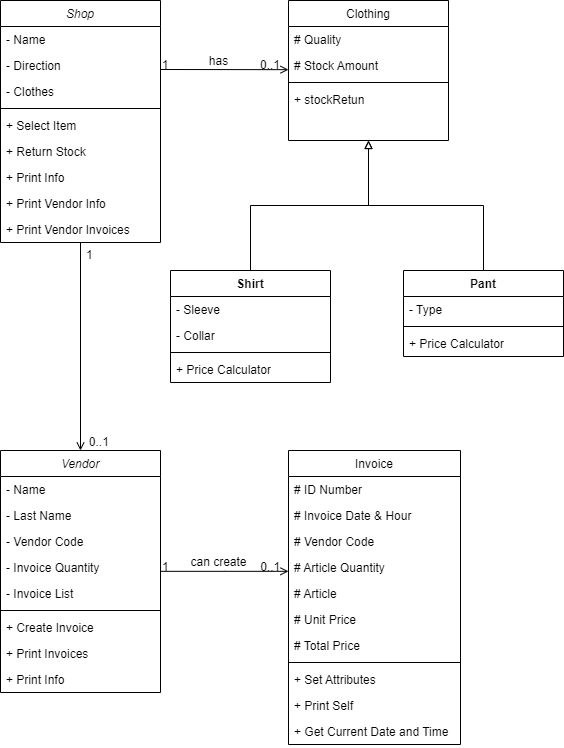

The diagram above was exported from draw.io. Its source (the exported page's mxGraphModel, read from the mxfile embedded in the PNG):
<mxGraphModel dx="1161" dy="670" grid="1" gridSize="10" guides="1" tooltips="1" connect="1" arrows="1" fold="1" page="1" pageScale="1" pageWidth="827" pageHeight="1169" math="0" shadow="0">
  <root>
    <mxCell id="WIyWlLk6GJQsqaUBKTNV-0" />
    <mxCell id="WIyWlLk6GJQsqaUBKTNV-1" parent="WIyWlLk6GJQsqaUBKTNV-0" />
    <mxCell id="zkfFHV4jXpPFQw0GAbJ--0" value="Vendor" style="swimlane;fontStyle=2;align=center;verticalAlign=top;childLayout=stackLayout;horizontal=1;startSize=26;horizontalStack=0;resizeParent=1;resizeLast=0;collapsible=1;marginBottom=0;rounded=0;shadow=0;strokeWidth=1;" parent="WIyWlLk6GJQsqaUBKTNV-1" vertex="1">
      <mxGeometry x="140" y="560" width="160" height="242" as="geometry">
        <mxRectangle x="230" y="140" width="160" height="26" as="alternateBounds" />
      </mxGeometry>
    </mxCell>
    <mxCell id="zkfFHV4jXpPFQw0GAbJ--1" value="- Name" style="text;align=left;verticalAlign=top;spacingLeft=4;spacingRight=4;overflow=hidden;rotatable=0;points=[[0,0.5],[1,0.5]];portConstraint=eastwest;" parent="zkfFHV4jXpPFQw0GAbJ--0" vertex="1">
      <mxGeometry y="26" width="160" height="26" as="geometry" />
    </mxCell>
    <mxCell id="zkfFHV4jXpPFQw0GAbJ--2" value="- Last Name" style="text;align=left;verticalAlign=top;spacingLeft=4;spacingRight=4;overflow=hidden;rotatable=0;points=[[0,0.5],[1,0.5]];portConstraint=eastwest;rounded=0;shadow=0;html=0;" parent="zkfFHV4jXpPFQw0GAbJ--0" vertex="1">
      <mxGeometry y="52" width="160" height="26" as="geometry" />
    </mxCell>
    <mxCell id="zkfFHV4jXpPFQw0GAbJ--3" value="- Vendor Code" style="text;align=left;verticalAlign=top;spacingLeft=4;spacingRight=4;overflow=hidden;rotatable=0;points=[[0,0.5],[1,0.5]];portConstraint=eastwest;rounded=0;shadow=0;html=0;" parent="zkfFHV4jXpPFQw0GAbJ--0" vertex="1">
      <mxGeometry y="78" width="160" height="26" as="geometry" />
    </mxCell>
    <mxCell id="YVzF_1nO1fn67PjXUUFJ-3" value="- Invoice Quantity" style="text;align=left;verticalAlign=top;spacingLeft=4;spacingRight=4;overflow=hidden;rotatable=0;points=[[0,0.5],[1,0.5]];portConstraint=eastwest;rounded=0;shadow=0;html=0;" vertex="1" parent="zkfFHV4jXpPFQw0GAbJ--0">
      <mxGeometry y="104" width="160" height="26" as="geometry" />
    </mxCell>
    <mxCell id="YVzF_1nO1fn67PjXUUFJ-2" value="- Invoice List" style="text;align=left;verticalAlign=top;spacingLeft=4;spacingRight=4;overflow=hidden;rotatable=0;points=[[0,0.5],[1,0.5]];portConstraint=eastwest;rounded=0;shadow=0;html=0;" vertex="1" parent="zkfFHV4jXpPFQw0GAbJ--0">
      <mxGeometry y="130" width="160" height="26" as="geometry" />
    </mxCell>
    <mxCell id="zkfFHV4jXpPFQw0GAbJ--4" value="" style="line;html=1;strokeWidth=1;align=left;verticalAlign=middle;spacingTop=-1;spacingLeft=3;spacingRight=3;rotatable=0;labelPosition=right;points=[];portConstraint=eastwest;" parent="zkfFHV4jXpPFQw0GAbJ--0" vertex="1">
      <mxGeometry y="156" width="160" height="8" as="geometry" />
    </mxCell>
    <mxCell id="zkfFHV4jXpPFQw0GAbJ--5" value="+ Create Invoice" style="text;align=left;verticalAlign=top;spacingLeft=4;spacingRight=4;overflow=hidden;rotatable=0;points=[[0,0.5],[1,0.5]];portConstraint=eastwest;" parent="zkfFHV4jXpPFQw0GAbJ--0" vertex="1">
      <mxGeometry y="164" width="160" height="26" as="geometry" />
    </mxCell>
    <mxCell id="YVzF_1nO1fn67PjXUUFJ-4" value="+ Print Invoices" style="text;align=left;verticalAlign=top;spacingLeft=4;spacingRight=4;overflow=hidden;rotatable=0;points=[[0,0.5],[1,0.5]];portConstraint=eastwest;" vertex="1" parent="zkfFHV4jXpPFQw0GAbJ--0">
      <mxGeometry y="190" width="160" height="26" as="geometry" />
    </mxCell>
    <mxCell id="YVzF_1nO1fn67PjXUUFJ-5" value="+ Print Info" style="text;align=left;verticalAlign=top;spacingLeft=4;spacingRight=4;overflow=hidden;rotatable=0;points=[[0,0.5],[1,0.5]];portConstraint=eastwest;" vertex="1" parent="zkfFHV4jXpPFQw0GAbJ--0">
      <mxGeometry y="216" width="160" height="26" as="geometry" />
    </mxCell>
    <mxCell id="zkfFHV4jXpPFQw0GAbJ--17" value="Invoice" style="swimlane;fontStyle=0;align=center;verticalAlign=top;childLayout=stackLayout;horizontal=1;startSize=26;horizontalStack=0;resizeParent=1;resizeLast=0;collapsible=1;marginBottom=0;rounded=0;shadow=0;strokeWidth=1;" parent="WIyWlLk6GJQsqaUBKTNV-1" vertex="1">
      <mxGeometry x="428" y="560" width="172" height="294" as="geometry">
        <mxRectangle x="550" y="140" width="160" height="26" as="alternateBounds" />
      </mxGeometry>
    </mxCell>
    <mxCell id="zkfFHV4jXpPFQw0GAbJ--18" value="# ID Number" style="text;align=left;verticalAlign=top;spacingLeft=4;spacingRight=4;overflow=hidden;rotatable=0;points=[[0,0.5],[1,0.5]];portConstraint=eastwest;" parent="zkfFHV4jXpPFQw0GAbJ--17" vertex="1">
      <mxGeometry y="26" width="172" height="26" as="geometry" />
    </mxCell>
    <mxCell id="zkfFHV4jXpPFQw0GAbJ--19" value="# Invoice Date &amp; Hour" style="text;align=left;verticalAlign=top;spacingLeft=4;spacingRight=4;overflow=hidden;rotatable=0;points=[[0,0.5],[1,0.5]];portConstraint=eastwest;rounded=0;shadow=0;html=0;" parent="zkfFHV4jXpPFQw0GAbJ--17" vertex="1">
      <mxGeometry y="52" width="172" height="26" as="geometry" />
    </mxCell>
    <mxCell id="zkfFHV4jXpPFQw0GAbJ--20" value="# Vendor Code" style="text;align=left;verticalAlign=top;spacingLeft=4;spacingRight=4;overflow=hidden;rotatable=0;points=[[0,0.5],[1,0.5]];portConstraint=eastwest;rounded=0;shadow=0;html=0;" parent="zkfFHV4jXpPFQw0GAbJ--17" vertex="1">
      <mxGeometry y="78" width="172" height="26" as="geometry" />
    </mxCell>
    <mxCell id="zkfFHV4jXpPFQw0GAbJ--22" value="# Article Quantity" style="text;align=left;verticalAlign=top;spacingLeft=4;spacingRight=4;overflow=hidden;rotatable=0;points=[[0,0.5],[1,0.5]];portConstraint=eastwest;rounded=0;shadow=0;html=0;" parent="zkfFHV4jXpPFQw0GAbJ--17" vertex="1">
      <mxGeometry y="104" width="172" height="26" as="geometry" />
    </mxCell>
    <mxCell id="zkfFHV4jXpPFQw0GAbJ--21" value="# Article" style="text;align=left;verticalAlign=top;spacingLeft=4;spacingRight=4;overflow=hidden;rotatable=0;points=[[0,0.5],[1,0.5]];portConstraint=eastwest;rounded=0;shadow=0;html=0;" parent="zkfFHV4jXpPFQw0GAbJ--17" vertex="1">
      <mxGeometry y="130" width="172" height="26" as="geometry" />
    </mxCell>
    <mxCell id="bg9-0kNRh8CfFZDqFwTq-1" value="# Unit Price" style="text;align=left;verticalAlign=top;spacingLeft=4;spacingRight=4;overflow=hidden;rotatable=0;points=[[0,0.5],[1,0.5]];portConstraint=eastwest;rounded=0;shadow=0;html=0;" parent="zkfFHV4jXpPFQw0GAbJ--17" vertex="1">
      <mxGeometry y="156" width="172" height="26" as="geometry" />
    </mxCell>
    <mxCell id="o4mFa7nrGLSe9aZR-qi--0" value="# Total Price" style="text;align=left;verticalAlign=top;spacingLeft=4;spacingRight=4;overflow=hidden;rotatable=0;points=[[0,0.5],[1,0.5]];portConstraint=eastwest;rounded=0;shadow=0;html=0;" parent="zkfFHV4jXpPFQw0GAbJ--17" vertex="1">
      <mxGeometry y="182" width="172" height="26" as="geometry" />
    </mxCell>
    <mxCell id="zkfFHV4jXpPFQw0GAbJ--23" value="" style="line;html=1;strokeWidth=1;align=left;verticalAlign=middle;spacingTop=-1;spacingLeft=3;spacingRight=3;rotatable=0;labelPosition=right;points=[];portConstraint=eastwest;" parent="zkfFHV4jXpPFQw0GAbJ--17" vertex="1">
      <mxGeometry y="208" width="172" height="8" as="geometry" />
    </mxCell>
    <mxCell id="zkfFHV4jXpPFQw0GAbJ--25" value="+ Set Attributes" style="text;align=left;verticalAlign=top;spacingLeft=4;spacingRight=4;overflow=hidden;rotatable=0;points=[[0,0.5],[1,0.5]];portConstraint=eastwest;" parent="zkfFHV4jXpPFQw0GAbJ--17" vertex="1">
      <mxGeometry y="216" width="172" height="26" as="geometry" />
    </mxCell>
    <mxCell id="YVzF_1nO1fn67PjXUUFJ-1" value="+ Print Self" style="text;align=left;verticalAlign=top;spacingLeft=4;spacingRight=4;overflow=hidden;rotatable=0;points=[[0,0.5],[1,0.5]];portConstraint=eastwest;" vertex="1" parent="zkfFHV4jXpPFQw0GAbJ--17">
      <mxGeometry y="242" width="172" height="26" as="geometry" />
    </mxCell>
    <mxCell id="YVzF_1nO1fn67PjXUUFJ-12" value="+ Get Current Date and Time" style="text;align=left;verticalAlign=top;spacingLeft=4;spacingRight=4;overflow=hidden;rotatable=0;points=[[0,0.5],[1,0.5]];portConstraint=eastwest;" vertex="1" parent="zkfFHV4jXpPFQw0GAbJ--17">
      <mxGeometry y="268" width="172" height="26" as="geometry" />
    </mxCell>
    <mxCell id="zkfFHV4jXpPFQw0GAbJ--26" value="" style="endArrow=open;shadow=0;strokeWidth=1;rounded=0;endFill=1;edgeStyle=elbowEdgeStyle;elbow=vertical;" parent="WIyWlLk6GJQsqaUBKTNV-1" source="zkfFHV4jXpPFQw0GAbJ--0" target="zkfFHV4jXpPFQw0GAbJ--17" edge="1">
      <mxGeometry x="0.5" y="41" relative="1" as="geometry">
        <mxPoint x="300" y="632" as="sourcePoint" />
        <mxPoint x="460" y="632" as="targetPoint" />
        <mxPoint x="-40" y="32" as="offset" />
      </mxGeometry>
    </mxCell>
    <mxCell id="zkfFHV4jXpPFQw0GAbJ--27" value="1" style="resizable=0;align=left;verticalAlign=bottom;labelBackgroundColor=none;fontSize=12;" parent="zkfFHV4jXpPFQw0GAbJ--26" connectable="0" vertex="1">
      <mxGeometry x="-1" relative="1" as="geometry">
        <mxPoint y="4" as="offset" />
      </mxGeometry>
    </mxCell>
    <mxCell id="zkfFHV4jXpPFQw0GAbJ--28" value="0..1" style="resizable=0;align=right;verticalAlign=bottom;labelBackgroundColor=none;fontSize=12;" parent="zkfFHV4jXpPFQw0GAbJ--26" connectable="0" vertex="1">
      <mxGeometry x="1" relative="1" as="geometry">
        <mxPoint x="-7" y="4" as="offset" />
      </mxGeometry>
    </mxCell>
    <mxCell id="zkfFHV4jXpPFQw0GAbJ--29" value="can create" style="text;html=1;resizable=0;points=[];;align=center;verticalAlign=middle;labelBackgroundColor=none;rounded=0;shadow=0;strokeWidth=1;fontSize=12;" parent="zkfFHV4jXpPFQw0GAbJ--26" vertex="1" connectable="0">
      <mxGeometry x="0.5" y="49" relative="1" as="geometry">
        <mxPoint x="-38" y="40" as="offset" />
      </mxGeometry>
    </mxCell>
    <mxCell id="P7lNX4aS3UGJx9mh83-L-43" style="edgeStyle=orthogonalEdgeStyle;rounded=0;orthogonalLoop=1;jettySize=auto;html=1;entryX=0.5;entryY=0;entryDx=0;entryDy=0;endArrow=open;endFill=0;" parent="WIyWlLk6GJQsqaUBKTNV-1" source="P7lNX4aS3UGJx9mh83-L-0" target="zkfFHV4jXpPFQw0GAbJ--0" edge="1">
      <mxGeometry relative="1" as="geometry" />
    </mxCell>
    <mxCell id="P7lNX4aS3UGJx9mh83-L-0" value="Shop" style="swimlane;fontStyle=2;align=center;verticalAlign=top;childLayout=stackLayout;horizontal=1;startSize=26;horizontalStack=0;resizeParent=1;resizeLast=0;collapsible=1;marginBottom=0;rounded=0;shadow=0;strokeWidth=1;" parent="WIyWlLk6GJQsqaUBKTNV-1" vertex="1">
      <mxGeometry x="140" y="110" width="160" height="242" as="geometry">
        <mxRectangle x="230" y="140" width="160" height="26" as="alternateBounds" />
      </mxGeometry>
    </mxCell>
    <mxCell id="P7lNX4aS3UGJx9mh83-L-1" value="- Name" style="text;align=left;verticalAlign=top;spacingLeft=4;spacingRight=4;overflow=hidden;rotatable=0;points=[[0,0.5],[1,0.5]];portConstraint=eastwest;" parent="P7lNX4aS3UGJx9mh83-L-0" vertex="1">
      <mxGeometry y="26" width="160" height="26" as="geometry" />
    </mxCell>
    <mxCell id="P7lNX4aS3UGJx9mh83-L-2" value="- Direction" style="text;align=left;verticalAlign=top;spacingLeft=4;spacingRight=4;overflow=hidden;rotatable=0;points=[[0,0.5],[1,0.5]];portConstraint=eastwest;rounded=0;shadow=0;html=0;" parent="P7lNX4aS3UGJx9mh83-L-0" vertex="1">
      <mxGeometry y="52" width="160" height="26" as="geometry" />
    </mxCell>
    <mxCell id="P7lNX4aS3UGJx9mh83-L-3" value="- Clothes" style="text;align=left;verticalAlign=top;spacingLeft=4;spacingRight=4;overflow=hidden;rotatable=0;points=[[0,0.5],[1,0.5]];portConstraint=eastwest;rounded=0;shadow=0;html=0;" parent="P7lNX4aS3UGJx9mh83-L-0" vertex="1">
      <mxGeometry y="78" width="160" height="26" as="geometry" />
    </mxCell>
    <mxCell id="P7lNX4aS3UGJx9mh83-L-4" value="" style="line;html=1;strokeWidth=1;align=left;verticalAlign=middle;spacingTop=-1;spacingLeft=3;spacingRight=3;rotatable=0;labelPosition=right;points=[];portConstraint=eastwest;" parent="P7lNX4aS3UGJx9mh83-L-0" vertex="1">
      <mxGeometry y="104" width="160" height="8" as="geometry" />
    </mxCell>
    <mxCell id="P7lNX4aS3UGJx9mh83-L-5" value="+ Select Item" style="text;align=left;verticalAlign=top;spacingLeft=4;spacingRight=4;overflow=hidden;rotatable=0;points=[[0,0.5],[1,0.5]];portConstraint=eastwest;" parent="P7lNX4aS3UGJx9mh83-L-0" vertex="1">
      <mxGeometry y="112" width="160" height="26" as="geometry" />
    </mxCell>
    <mxCell id="YVzF_1nO1fn67PjXUUFJ-7" value="+ Return Stock" style="text;align=left;verticalAlign=top;spacingLeft=4;spacingRight=4;overflow=hidden;rotatable=0;points=[[0,0.5],[1,0.5]];portConstraint=eastwest;" vertex="1" parent="P7lNX4aS3UGJx9mh83-L-0">
      <mxGeometry y="138" width="160" height="26" as="geometry" />
    </mxCell>
    <mxCell id="YVzF_1nO1fn67PjXUUFJ-8" value="+ Print Info" style="text;align=left;verticalAlign=top;spacingLeft=4;spacingRight=4;overflow=hidden;rotatable=0;points=[[0,0.5],[1,0.5]];portConstraint=eastwest;" vertex="1" parent="P7lNX4aS3UGJx9mh83-L-0">
      <mxGeometry y="164" width="160" height="26" as="geometry" />
    </mxCell>
    <mxCell id="YVzF_1nO1fn67PjXUUFJ-9" value="+ Print Vendor Info" style="text;align=left;verticalAlign=top;spacingLeft=4;spacingRight=4;overflow=hidden;rotatable=0;points=[[0,0.5],[1,0.5]];portConstraint=eastwest;" vertex="1" parent="P7lNX4aS3UGJx9mh83-L-0">
      <mxGeometry y="190" width="160" height="26" as="geometry" />
    </mxCell>
    <mxCell id="YVzF_1nO1fn67PjXUUFJ-10" value="+ Print Vendor Invoices" style="text;align=left;verticalAlign=top;spacingLeft=4;spacingRight=4;overflow=hidden;rotatable=0;points=[[0,0.5],[1,0.5]];portConstraint=eastwest;" vertex="1" parent="P7lNX4aS3UGJx9mh83-L-0">
      <mxGeometry y="216" width="160" height="26" as="geometry" />
    </mxCell>
    <mxCell id="P7lNX4aS3UGJx9mh83-L-7" value="Clothing" style="swimlane;fontStyle=0;align=center;verticalAlign=top;childLayout=stackLayout;horizontal=1;startSize=26;horizontalStack=0;resizeParent=1;resizeLast=0;collapsible=1;marginBottom=0;rounded=0;shadow=0;strokeWidth=1;" parent="WIyWlLk6GJQsqaUBKTNV-1" vertex="1">
      <mxGeometry x="428" y="110" width="160" height="140" as="geometry">
        <mxRectangle x="550" y="140" width="160" height="26" as="alternateBounds" />
      </mxGeometry>
    </mxCell>
    <mxCell id="P7lNX4aS3UGJx9mh83-L-8" value="# Quality" style="text;align=left;verticalAlign=top;spacingLeft=4;spacingRight=4;overflow=hidden;rotatable=0;points=[[0,0.5],[1,0.5]];portConstraint=eastwest;" parent="P7lNX4aS3UGJx9mh83-L-7" vertex="1">
      <mxGeometry y="26" width="160" height="26" as="geometry" />
    </mxCell>
    <mxCell id="P7lNX4aS3UGJx9mh83-L-10" value="# Stock Amount" style="text;align=left;verticalAlign=top;spacingLeft=4;spacingRight=4;overflow=hidden;rotatable=0;points=[[0,0.5],[1,0.5]];portConstraint=eastwest;rounded=0;shadow=0;html=0;" parent="P7lNX4aS3UGJx9mh83-L-7" vertex="1">
      <mxGeometry y="52" width="160" height="26" as="geometry" />
    </mxCell>
    <mxCell id="P7lNX4aS3UGJx9mh83-L-14" value="" style="line;html=1;strokeWidth=1;align=left;verticalAlign=middle;spacingTop=-1;spacingLeft=3;spacingRight=3;rotatable=0;labelPosition=right;points=[];portConstraint=eastwest;" parent="P7lNX4aS3UGJx9mh83-L-7" vertex="1">
      <mxGeometry y="78" width="160" height="8" as="geometry" />
    </mxCell>
    <mxCell id="P7lNX4aS3UGJx9mh83-L-16" value="+ stockRetun" style="text;align=left;verticalAlign=top;spacingLeft=4;spacingRight=4;overflow=hidden;rotatable=0;points=[[0,0.5],[1,0.5]];portConstraint=eastwest;" parent="P7lNX4aS3UGJx9mh83-L-7" vertex="1">
      <mxGeometry y="86" width="160" height="26" as="geometry" />
    </mxCell>
    <mxCell id="P7lNX4aS3UGJx9mh83-L-17" value="" style="endArrow=open;shadow=0;strokeWidth=1;rounded=0;endFill=1;edgeStyle=elbowEdgeStyle;elbow=vertical;" parent="WIyWlLk6GJQsqaUBKTNV-1" target="P7lNX4aS3UGJx9mh83-L-7" edge="1">
      <mxGeometry x="0.5" y="41" relative="1" as="geometry">
        <mxPoint x="300" y="179" as="sourcePoint" />
        <mxPoint x="460" y="182" as="targetPoint" />
        <mxPoint x="-40" y="32" as="offset" />
      </mxGeometry>
    </mxCell>
    <mxCell id="P7lNX4aS3UGJx9mh83-L-18" value="1" style="resizable=0;align=left;verticalAlign=bottom;labelBackgroundColor=none;fontSize=12;" parent="P7lNX4aS3UGJx9mh83-L-17" connectable="0" vertex="1">
      <mxGeometry x="-1" relative="1" as="geometry">
        <mxPoint y="4" as="offset" />
      </mxGeometry>
    </mxCell>
    <mxCell id="P7lNX4aS3UGJx9mh83-L-19" value="0..1" style="resizable=0;align=right;verticalAlign=bottom;labelBackgroundColor=none;fontSize=12;" parent="P7lNX4aS3UGJx9mh83-L-17" connectable="0" vertex="1">
      <mxGeometry x="1" relative="1" as="geometry">
        <mxPoint x="-7" y="4" as="offset" />
      </mxGeometry>
    </mxCell>
    <mxCell id="P7lNX4aS3UGJx9mh83-L-20" value="has" style="text;html=1;resizable=0;points=[];;align=center;verticalAlign=middle;labelBackgroundColor=none;rounded=0;shadow=0;strokeWidth=1;fontSize=12;" parent="P7lNX4aS3UGJx9mh83-L-17" connectable="0" vertex="1">
      <mxGeometry x="0.5" y="49" relative="1" as="geometry">
        <mxPoint x="-38" y="40" as="offset" />
      </mxGeometry>
    </mxCell>
    <mxCell id="P7lNX4aS3UGJx9mh83-L-39" style="edgeStyle=orthogonalEdgeStyle;rounded=0;orthogonalLoop=1;jettySize=auto;html=1;entryX=0.5;entryY=1;entryDx=0;entryDy=0;endArrow=block;endFill=0;" parent="WIyWlLk6GJQsqaUBKTNV-1" source="P7lNX4aS3UGJx9mh83-L-21" target="P7lNX4aS3UGJx9mh83-L-7" edge="1">
      <mxGeometry relative="1" as="geometry" />
    </mxCell>
    <mxCell id="P7lNX4aS3UGJx9mh83-L-21" value="Shirt" style="swimlane;fontStyle=1;align=center;verticalAlign=top;childLayout=stackLayout;horizontal=1;startSize=26;horizontalStack=0;resizeParent=1;resizeParentMax=0;resizeLast=0;collapsible=1;marginBottom=0;whiteSpace=wrap;html=1;" parent="WIyWlLk6GJQsqaUBKTNV-1" vertex="1">
      <mxGeometry x="310" y="380" width="160" height="112" as="geometry" />
    </mxCell>
    <mxCell id="P7lNX4aS3UGJx9mh83-L-22" value="- Sleeve" style="text;strokeColor=none;fillColor=none;align=left;verticalAlign=top;spacingLeft=4;spacingRight=4;overflow=hidden;rotatable=0;points=[[0,0.5],[1,0.5]];portConstraint=eastwest;whiteSpace=wrap;html=1;" parent="P7lNX4aS3UGJx9mh83-L-21" vertex="1">
      <mxGeometry y="26" width="160" height="26" as="geometry" />
    </mxCell>
    <mxCell id="P7lNX4aS3UGJx9mh83-L-41" value="- Collar" style="text;strokeColor=none;fillColor=none;align=left;verticalAlign=top;spacingLeft=4;spacingRight=4;overflow=hidden;rotatable=0;points=[[0,0.5],[1,0.5]];portConstraint=eastwest;whiteSpace=wrap;html=1;" parent="P7lNX4aS3UGJx9mh83-L-21" vertex="1">
      <mxGeometry y="52" width="160" height="26" as="geometry" />
    </mxCell>
    <mxCell id="P7lNX4aS3UGJx9mh83-L-23" value="" style="line;strokeWidth=1;fillColor=none;align=left;verticalAlign=middle;spacingTop=-1;spacingLeft=3;spacingRight=3;rotatable=0;labelPosition=right;points=[];portConstraint=eastwest;strokeColor=inherit;" parent="P7lNX4aS3UGJx9mh83-L-21" vertex="1">
      <mxGeometry y="78" width="160" height="8" as="geometry" />
    </mxCell>
    <mxCell id="P7lNX4aS3UGJx9mh83-L-24" value="+ Price Calculator" style="text;strokeColor=none;fillColor=none;align=left;verticalAlign=top;spacingLeft=4;spacingRight=4;overflow=hidden;rotatable=0;points=[[0,0.5],[1,0.5]];portConstraint=eastwest;whiteSpace=wrap;html=1;" parent="P7lNX4aS3UGJx9mh83-L-21" vertex="1">
      <mxGeometry y="86" width="160" height="26" as="geometry" />
    </mxCell>
    <mxCell id="P7lNX4aS3UGJx9mh83-L-40" style="edgeStyle=orthogonalEdgeStyle;rounded=0;orthogonalLoop=1;jettySize=auto;html=1;entryX=0.5;entryY=1;entryDx=0;entryDy=0;endArrow=block;endFill=0;" parent="WIyWlLk6GJQsqaUBKTNV-1" source="P7lNX4aS3UGJx9mh83-L-25" target="P7lNX4aS3UGJx9mh83-L-7" edge="1">
      <mxGeometry relative="1" as="geometry" />
    </mxCell>
    <mxCell id="P7lNX4aS3UGJx9mh83-L-25" value="Pant" style="swimlane;fontStyle=1;align=center;verticalAlign=top;childLayout=stackLayout;horizontal=1;startSize=26;horizontalStack=0;resizeParent=1;resizeParentMax=0;resizeLast=0;collapsible=1;marginBottom=0;whiteSpace=wrap;html=1;" parent="WIyWlLk6GJQsqaUBKTNV-1" vertex="1">
      <mxGeometry x="543" y="380" width="160" height="86" as="geometry" />
    </mxCell>
    <mxCell id="P7lNX4aS3UGJx9mh83-L-26" value="- Type" style="text;strokeColor=none;fillColor=none;align=left;verticalAlign=top;spacingLeft=4;spacingRight=4;overflow=hidden;rotatable=0;points=[[0,0.5],[1,0.5]];portConstraint=eastwest;whiteSpace=wrap;html=1;" parent="P7lNX4aS3UGJx9mh83-L-25" vertex="1">
      <mxGeometry y="26" width="160" height="26" as="geometry" />
    </mxCell>
    <mxCell id="P7lNX4aS3UGJx9mh83-L-27" value="" style="line;strokeWidth=1;fillColor=none;align=left;verticalAlign=middle;spacingTop=-1;spacingLeft=3;spacingRight=3;rotatable=0;labelPosition=right;points=[];portConstraint=eastwest;strokeColor=inherit;" parent="P7lNX4aS3UGJx9mh83-L-25" vertex="1">
      <mxGeometry y="52" width="160" height="8" as="geometry" />
    </mxCell>
    <mxCell id="YVzF_1nO1fn67PjXUUFJ-0" value="+ Price Calculator" style="text;strokeColor=none;fillColor=none;align=left;verticalAlign=top;spacingLeft=4;spacingRight=4;overflow=hidden;rotatable=0;points=[[0,0.5],[1,0.5]];portConstraint=eastwest;whiteSpace=wrap;html=1;" vertex="1" parent="P7lNX4aS3UGJx9mh83-L-25">
      <mxGeometry y="60" width="160" height="26" as="geometry" />
    </mxCell>
    <mxCell id="P7lNX4aS3UGJx9mh83-L-45" value="1" style="resizable=0;align=left;verticalAlign=bottom;labelBackgroundColor=none;fontSize=12;" parent="WIyWlLk6GJQsqaUBKTNV-1" connectable="0" vertex="1">
      <mxGeometry x="310.0033333333335" y="299.99666666666667" as="geometry">
        <mxPoint x="-86" y="73" as="offset" />
      </mxGeometry>
    </mxCell>
    <mxCell id="P7lNX4aS3UGJx9mh83-L-48" value="0..1" style="resizable=0;align=right;verticalAlign=bottom;labelBackgroundColor=none;fontSize=12;" parent="WIyWlLk6GJQsqaUBKTNV-1" connectable="0" vertex="1">
      <mxGeometry x="249.99666666666675" y="559.9966666666667" as="geometry" />
    </mxCell>
  </root>
</mxGraphModel>